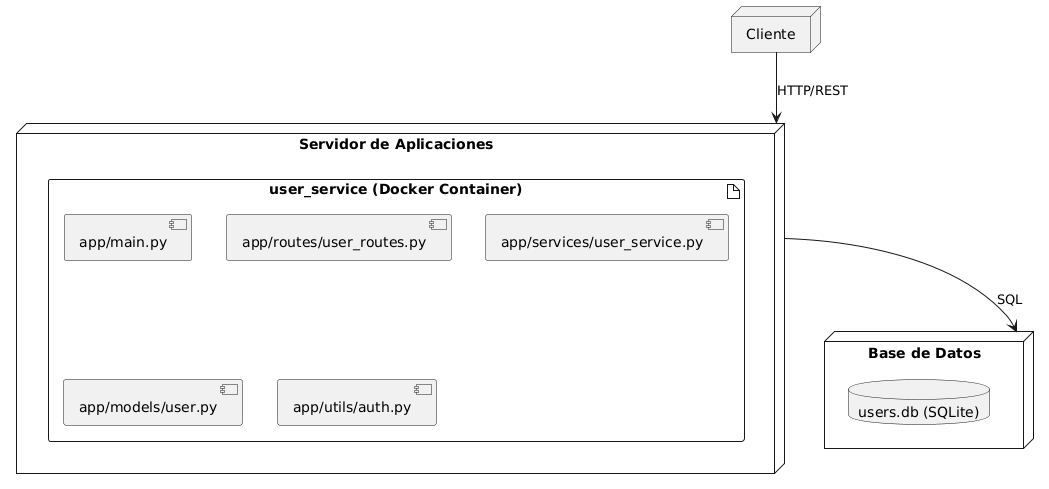

The diagram above was rendered by PlantUML. Its source (embedded in the PNG):
@startuml
node "Cliente" {
}

node "Servidor de Aplicaciones" {
  artifact "user_service (Docker Container)" {
    [app/main.py]
    [app/routes/user_routes.py]
    [app/services/user_service.py]
    [app/models/user.py]
    [app/utils/auth.py]
  }
}

node "Base de Datos" {
  database "users.db (SQLite)"
}

"Cliente" --> "Servidor de Aplicaciones": HTTP/REST
"Servidor de Aplicaciones" --> "Base de Datos": SQL
@enduml